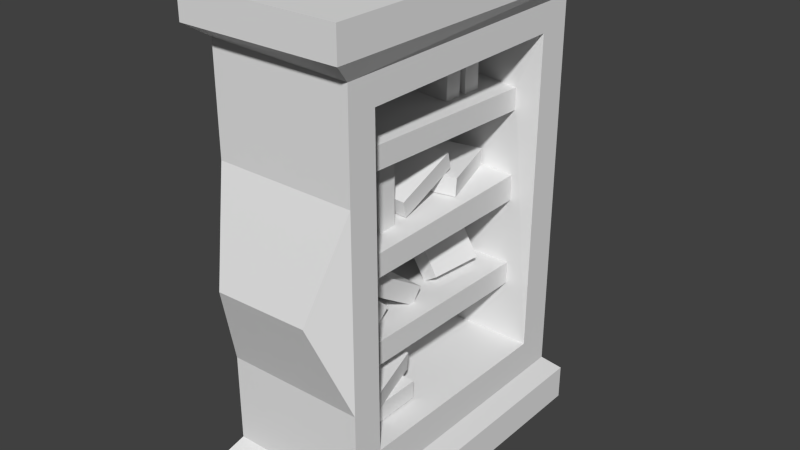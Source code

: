 # Source: bookcasewbooks.blend  (saved by Blender 2.73.0; exported with 4.5.12 LTS)
import bpy
from mathutils import Matrix  # noqa: F401  (used for matrix-valued properties, if any)

bpy.ops.wm.read_factory_settings(use_empty=True)
scene = bpy.context.scene
scene.name = 'Scene'

# ---- collections
col_collection_1 = bpy.data.collections.new('Collection 1'); scene.collection.children.link(col_collection_1)

# ---- world
world_world = bpy.data.worlds.new('World'); scene.world = world_world
world_world.color = (0.05088, 0.05088, 0.05088)
world_world.use_sun_shadow = False
world_world.sun_shadow_jitter_overblur = 0.0
world_world.cycles.sampling_method = 'MANUAL'
world_world.cycles.sample_map_resolution = 256

# ---- meshes
me_cube_002 = bpy.data.meshes.new('Cube.002')
me_cube_002.from_pydata([(-0.2879, 3.981, -5.881), (-0.2668, 3.965, -5.336), (1.732, 3.986, -5.387), (1.711, 4.002, -5.931), (-0.2798, -3.358, -5.897), (-0.2587, -3.374, -5.352), (1.74, -3.353, -5.403), (1.719, -3.337, -5.948), (-2.787, -9.538, -7.56), (-2.787, 25.16, -7.56), (2.988, 25.16, -7.56), (2.988, -9.538, -7.56), (-2.779, -9.492, 4.4), (-2.779, 25.11, 4.4), (2.98, 25.11, 4.4), (2.98, -9.492, 4.4), (-2.405, 22.86, 3.829), (2.606, 22.86, 3.936), (2.606, -7.246, 3.852), (-2.405, -7.246, 3.991), (-2.405, 22.86, -6.967), (2.606, 22.86, -6.983), (-2.405, -7.246, -7.032), (2.606, -7.246, -7.001), (-2.787, -9.538, -8.581), (-2.787, 25.16, -8.581), (2.988, 25.16, -8.581), (2.988, -9.538, -8.581), (-2.779, -9.492, 5.292), (-2.779, 25.11, 5.292), (2.98, 25.11, 5.292), (2.98, -9.492, 5.292), (-1.421, 19.12, -6.01), (-1.421, -3.986, -5.973), (-1.421, -4.157, 1.916), (-1.421, -4.14, 1.137), (2.606, -4.182, 3.074), (2.606, 19.33, 3.139), (2.606, 19.12, -6.01), (-1.421, 19.33, 3.139), (-1.421, -4.182, 3.074), (2.606, -3.986, -5.973), (1.723, -4.03, 1.745), (1.723, -4.03, 1.116), (-1.421, -4.096, -0.9107), (-1.421, -4.079, -1.69), (1.723, -4.03, -1.077), (1.723, -4.03, -1.717), (-1.421, -4.044, -3.562), (1.723, -4.03, -3.495), (-1.421, -4.025, -4.413), (1.723, -4.03, -4.186), (-1.421, 19.17, -3.639), (1.723, 19.16, -3.603), (-1.421, 19.16, -4.339), (1.723, 19.16, -4.254), (-1.421, 19.24, -0.7997), (-1.421, 19.22, -1.716), (1.723, 19.16, -0.9242), (1.723, 19.16, -1.671), (-1.421, 19.3, 1.804), (-1.421, 19.29, 1.051), (1.723, 19.16, 1.56), (1.723, 19.16, 0.9379), (-2.405, -7.246, -4.511), (-2.405, -7.246, -1.943), (-2.405, -7.246, 0.9982), (2.606, -7.246, 0.9749), (2.606, -7.246, -1.882), (2.606, -7.246, -4.461), (2.606, 22.86, 0.9826), (2.606, 22.86, -1.72), (2.606, 22.86, -4.161), (-2.405, 22.86, 0.9736), (-2.405, 22.86, -1.663), (-2.405, 22.86, -4.306), (-1.611, -10.66, -1.91), (1.782, -10.66, -1.85), (1.816, 26.17, -1.845), (-1.479, 26.17, -1.788), (-1.0, -1.0, -1.0), (-1.0, 1.0, -1.0), (1.0, 1.0, -1.0), (1.0, -1.0, -1.0), (-1.0, -1.0, 1.0), (-1.0, 1.0, 1.0), (1.0, 1.0, 1.0), (1.0, -1.0, 1.0), (-1.0, 1.797, -1.0), (-1.0, 3.797, -1.0), (1.0, 3.797, -1.0), (1.0, 1.797, -1.0), (-1.0, 1.797, 1.0), (-1.0, 3.797, 1.0), (1.0, 3.797, 1.0), (1.0, 1.797, 1.0), (-1.347, 16.85, -0.7912), (-1.302, 16.85, -0.2475), (0.5993, 18.66, -0.3496), (0.5551, 18.65, -0.8934), (-0.5993, 9.856, -0.8287), (-0.5551, 9.859, -0.2849), (1.347, 11.66, -0.387), (1.302, 11.66, -0.9308), (-0.9076, 4.332, -0.2811), (-0.991, 5.018, -0.7885), (0.9924, 5.466, -0.9576), (1.076, 4.78, -0.4501), (-0.9924, 11.2, 0.4179), (-1.076, 11.89, -0.08956), (0.9076, 12.34, -0.2586), (0.991, 11.65, 0.2489), (-0.9769, 1.472, -3.567), (-0.9636, 2.849, -3.171), (1.035, 2.666, -3.168), (1.022, 1.289, -3.563), (-1.035, -3.848, -2.19), (-1.022, -2.471, -1.794), (0.9769, -2.655, -1.791), (0.9636, -4.031, -2.186), (-1.025, 6.669, -3.564), (-0.9909, 7.737, -3.104), (1.007, 7.614, -3.179), (0.9726, 6.546, -3.639), (-1.007, 0.4663, -2.494), (-0.9726, 1.535, -2.035), (1.025, 1.412, -2.11), (0.9909, 0.3433, -2.57), (0.4988, 16.7, -3.611), (1.057, 16.53, -3.31), (0.8603, 10.61, -3.324), (0.3025, 10.79, -3.625), (-0.8603, 17.04, -1.943), (-0.3025, 16.87, -1.642), (-0.4988, 10.95, -1.657), (-1.057, 11.13, -1.958), (-0.7357, 3.255, -5.274), (-0.6914, 3.257, -4.73), (1.21, 5.06, -4.832), (1.166, 5.057, -5.376), (0.01162, -3.74, -5.311), (0.05586, -3.737, -4.767), (1.958, -1.934, -4.869), (1.913, -1.937, -5.413), (-0.9998, -4.039, -0.9785), (-1.016, -2.041, -0.9981), (0.9836, -1.901, -1.01), (0.9996, -3.899, -0.9905), (-0.9836, -3.774, 1.02), (-0.9996, -1.776, 1.001), (0.9998, -1.636, 0.9885), (1.016, -3.634, 1.008), (-1.0, 13.95, 1.168), (-1.0, 15.95, 1.168), (1.0, 15.95, 1.168), (1.0, 13.95, 1.168), (-1.0, 13.95, 3.168), (-1.0, 15.95, 3.168), (1.0, 15.95, 3.168), (1.0, 13.95, 3.168), (-0.9998, 10.91, 1.189), (-1.016, 12.91, 1.17), (0.9836, 13.05, 1.158), (0.9996, 11.05, 1.177), (-0.9836, 11.18, 3.188), (-0.9996, 13.18, 3.168), (0.9998, 13.32, 3.156), (1.016, 11.32, 3.176)], [], [(4, 5, 1, 0), (5, 6, 2, 1), (6, 7, 3, 2), (7, 4, 0, 3), (0, 1, 2, 3), (7, 6, 5, 4), (22, 20, 9, 8), (20, 21, 10, 9), (21, 23, 11, 10), (23, 22, 8, 11), (11, 8, 24, 27), (12, 15, 31, 28), (14, 15, 18, 17), (15, 12, 19, 18), (12, 13, 16, 19), (13, 14, 17, 16), (43, 35, 61, 63), (19, 16, 73, 74, 75, 20, 22, 64, 65, 66), (71, 72, 78, 70), (24, 25, 26, 27), (10, 11, 27, 26), (9, 10, 26, 25), (8, 9, 25, 24), (31, 30, 29, 28), (15, 14, 30, 31), (14, 13, 29, 30), (13, 12, 28, 29), (23, 41, 36, 18, 67, 68, 69), (23, 21, 38, 41), (41, 38, 32, 33), (40, 34, 35, 44, 45, 48, 50, 33, 32, 54, 52, 57, 56, 61, 60, 39), (37, 36, 40, 39), (36, 42, 34, 40), (43, 46, 44, 35), (51, 41, 33, 50), (47, 45, 57, 59), (47, 49, 48, 45), (51, 50, 54, 55), (58, 63, 61, 56), (49, 51, 55, 53), (48, 49, 53, 52), (38, 55, 54, 32), (44, 46, 58, 56), (46, 47, 59, 58), (53, 59, 57, 52), (34, 42, 62, 60), (42, 43, 63, 62), (60, 62, 37, 39), (21, 72, 71, 70, 17, 37, 38), (18, 36, 37, 17), (51, 49, 47, 46, 43, 42, 36, 41), (53, 55, 38, 37, 62, 63, 58, 59), (18, 19, 66, 67), (69, 64, 22, 23), (16, 17, 70, 73), (75, 72, 21, 20), (74, 73, 79, 75), (67, 66, 76, 77), (76, 64, 69, 77), (65, 64, 76, 66), (68, 67, 77, 69), (78, 79, 73, 70), (72, 75, 79, 78), (84, 85, 81, 80), (85, 86, 82, 81), (86, 87, 83, 82), (87, 84, 80, 83), (80, 81, 82, 83), (87, 86, 85, 84), (92, 93, 89, 88), (93, 94, 90, 89), (94, 95, 91, 90), (95, 92, 88, 91), (88, 89, 90, 91), (95, 94, 93, 92), (100, 101, 97, 96), (101, 102, 98, 97), (102, 103, 99, 98), (103, 100, 96, 99), (96, 97, 98, 99), (103, 102, 101, 100), (108, 109, 105, 104), (109, 110, 106, 105), (110, 111, 107, 106), (111, 108, 104, 107), (104, 105, 106, 107), (111, 110, 109, 108), (116, 117, 113, 112), (117, 118, 114, 113), (118, 119, 115, 114), (119, 116, 112, 115), (112, 113, 114, 115), (119, 118, 117, 116), (124, 125, 121, 120), (125, 126, 122, 121), (126, 127, 123, 122), (127, 124, 120, 123), (120, 121, 122, 123), (127, 126, 125, 124), (132, 133, 129, 128), (133, 134, 130, 129), (134, 135, 131, 130), (135, 132, 128, 131), (128, 129, 130, 131), (135, 134, 133, 132), (140, 141, 137, 136), (141, 142, 138, 137), (142, 143, 139, 138), (143, 140, 136, 139), (136, 137, 138, 139), (143, 142, 141, 140), (148, 149, 145, 144), (149, 150, 146, 145), (150, 151, 147, 146), (151, 148, 144, 147), (144, 145, 146, 147), (151, 150, 149, 148), (156, 157, 153, 152), (157, 158, 154, 153), (158, 159, 155, 154), (159, 156, 152, 155), (152, 153, 154, 155), (159, 158, 157, 156), (164, 165, 161, 160), (165, 166, 162, 161), (166, 167, 163, 162), (167, 164, 160, 163), (160, 161, 162, 163), (167, 166, 165, 164)])
_uv = me_cube_002.uv_layers.new(name='UVMap')
_uv.uv.foreach_set('vector', [0.9746, 0.9932, 0.9775, 0.9932, 0.9775, 0.9961, 0.9746, 0.9961, 0.9883, 0.9971, 0.9785, 0.9971, 0.9785, 0.9854, 0.9883, 0.9854, 0.9775, 0.9971, 0.9746, 0.9971, 0.9746, 0.9854, 0.9775, 0.9854, 0.9883, 0.9971, 0.9785, 0.9971, 0.9785, 0.9854, 0.9883, 0.9854, 0.9746, 0.9941, 0.9775, 0.9941, 0.9775, 0.9964, 0.9746, 0.9964, 0.9746, 0.9929, 0.9775, 0.9929, 0.9775, 0.9951, 0.9746, 0.9951, 0.08903, 0.9579, 0.1667, 0.958, 0.171, 0.9658, 0.08169, 0.9657, 0.1103, 0.9493, 0.1424, 0.9493, 0.1449, 0.9538, 0.1078, 0.9538, 0.1667, 0.8558, 0.08911, 0.8557, 0.08169, 0.848, 0.171, 0.848, 0.1424, 0.8677, 0.1103, 0.8676, 0.1079, 0.8599, 0.1449, 0.8599, 0.3681, 0.8925, 0.3019, 0.8925, 0.3019, 0.8849, 0.3681, 0.8849, 0.3709, 0.8171, 0.3146, 0.8171, 0.3146, 0.8139, 0.3709, 0.8139, 0.05197, 0.8603, 0.1827, 0.8602, 0.1722, 0.8639, 0.0588, 0.864, 0.08913, 0.8231, 0.1454, 0.8231, 0.1418, 0.833, 0.09278, 0.8335, 0.1827, 0.9165, 0.05197, 0.9166, 0.05841, 0.9129, 0.1727, 0.9129, 0.1455, 0.9538, 0.08922, 0.9538, 0.09286, 0.9469, 0.1418, 0.9473, 0.1094, 0.9151, 0.1094, 0.8771, 0.1651, 0.8771, 0.1651, 0.9151, 0.3402, 0.8957, 0.2951, 0.8946, 0.2951, 0.8751, 0.2951, 0.8571, 0.2951, 0.8391, 0.2951, 0.8209, 0.3402, 0.8205, 0.3402, 0.8377, 0.3402, 0.8552, 0.3402, 0.8714, 0.1205, 0.8945, 0.1205, 0.9187, 0.1143, 0.8957, 0.1205, 0.8677, 0.3296, 0.847, 0.3733, 0.847, 0.3733, 0.884, 0.3296, 0.884, 0.3019, 0.8773, 0.3681, 0.8773, 0.3681, 0.8849, 0.3019, 0.8849, 0.3019, 0.8925, 0.3681, 0.8925, 0.3681, 0.9001, 0.3019, 0.9001, 0.3019, 0.9001, 0.3681, 0.9001, 0.3681, 0.9077, 0.3019, 0.9077, 0.4057, 0.8736, 0.3613, 0.8736, 0.3613, 0.8437, 0.4057, 0.8437, 0.3706, 0.9552, 0.3143, 0.9552, 0.3143, 0.9474, 0.3706, 0.9474, 0.349, 0.8515, 0.2808, 0.8515, 0.2808, 0.8465, 0.349, 0.8465, 0.349, 0.8565, 0.2808, 0.8565, 0.2808, 0.8515, 0.349, 0.8515, 0.2862, 0.8775, 0.2997, 0.8856, 0.299, 0.9567, 0.2863, 0.9628, 0.2862, 0.9357, 0.2862, 0.9178, 0.2862, 0.8975, 0.2862, 0.8775, 0.4114, 0.8775, 0.3958, 0.8852, 0.2997, 0.8856, 0.3424, 0.8925, 0.3906, 0.8925, 0.3906, 0.9188, 0.3424, 0.9188, 0.2912, 0.9449, 0.2912, 0.9364, 0.2912, 0.9307, 0.2913, 0.9158, 0.2913, 0.9102, 0.2913, 0.8965, 0.2913, 0.8903, 0.2914, 0.8789, 0.3323, 0.8782, 0.3324, 0.8904, 0.3325, 0.8955, 0.3326, 0.9095, 0.3327, 0.9162, 0.3328, 0.9296, 0.3328, 0.9351, 0.3329, 0.9449, 0.3758, 0.8782, 0.3758, 0.9594, 0.3329, 0.9594, 0.3329, 0.8782, 0.3033, 0.9343, 0.3172, 0.925, 0.3667, 0.9262, 0.3667, 0.9343, 0.3172, 0.9206, 0.3172, 0.9053, 0.3667, 0.9064, 0.3667, 0.9208, 0.3172, 0.8835, 0.3033, 0.871, 0.3667, 0.871, 0.3667, 0.8819, 0.1753, 0.8845, 0.1753, 0.9218, 0.1163, 0.9218, 0.1163, 0.8845, 0.3172, 0.9008, 0.3172, 0.8883, 0.3667, 0.8878, 0.3667, 0.901, 0.1231, 0.8816, 0.1231, 0.8438, 0.1558, 0.8438, 0.1558, 0.8816, 0.3379, 0.8736, 0.3379, 0.8632, 0.3781, 0.8625, 0.3781, 0.8729, 0.03448, 0.9097, 0.03462, 0.9034, 0.1458, 0.9038, 0.1458, 0.9097, 0.09034, 0.8816, 0.09033, 0.8438, 0.1231, 0.8438, 0.1231, 0.8816, 0.3266, 0.9022, 0.3379, 0.8923, 0.3781, 0.8928, 0.3781, 0.9022, 0.05729, 0.9218, 0.05729, 0.8845, 0.1163, 0.8845, 0.1163, 0.9218, 0.1647, 0.9372, 0.1647, 0.9422, 0.07207, 0.9427, 0.07195, 0.9368, 0.3379, 0.8887, 0.3379, 0.8778, 0.3781, 0.8781, 0.3781, 0.8889, 0.05363, 0.9151, 0.05365, 0.8771, 0.1094, 0.8771, 0.1094, 0.9151, 0.07663, 0.9504, 0.07674, 0.9465, 0.1452, 0.9465, 0.1451, 0.9504, 0.3781, 0.8583, 0.3379, 0.8597, 0.3266, 0.8508, 0.3781, 0.8508, 0.4114, 0.8775, 0.4114, 0.8997, 0.4115, 0.9189, 0.4115, 0.9401, 0.4115, 0.9633, 0.3968, 0.9571, 0.3958, 0.8852, 0.2863, 0.9628, 0.299, 0.9567, 0.3968, 0.9571, 0.4115, 0.9633, 0.3172, 0.8835, 0.3172, 0.8883, 0.3172, 0.9008, 0.3172, 0.9053, 0.3172, 0.9206, 0.3172, 0.925, 0.3033, 0.9343, 0.3033, 0.871, 0.3379, 0.8887, 0.3379, 0.8923, 0.3266, 0.9022, 0.3266, 0.8508, 0.3379, 0.8597, 0.3379, 0.8632, 0.3379, 0.8736, 0.3379, 0.8778, 0.2951, 0.8967, 0.3402, 0.8957, 0.3402, 0.9201, 0.2951, 0.9203, 0.2951, 0.9535, 0.3402, 0.9538, 0.3402, 0.971, 0.2951, 0.9708, 0.3402, 0.8972, 0.3853, 0.8965, 0.3853, 0.9166, 0.3402, 0.9167, 0.3402, 0.9527, 0.3853, 0.9517, 0.3853, 0.971, 0.3402, 0.9709, 0.08301, 0.8939, 0.08301, 0.92, 0.06599, 0.8927, 0.08301, 0.8677, 0.1565, 0.9173, 0.06033, 0.9173, 0.07561, 0.8847, 0.1407, 0.8854, 0.07564, 0.9175, 0.05984, 0.9429, 0.156, 0.9429, 0.1408, 0.9173, 0.1143, 0.8969, 0.1143, 0.9223, 0.09883, 0.8965, 0.1143, 0.8677, 0.09883, 0.8933, 0.09883, 0.9216, 0.08301, 0.8936, 0.09883, 0.8677, 0.07549, 0.8699, 0.1387, 0.8704, 0.156, 0.8974, 0.05979, 0.8974, 0.06033, 0.8424, 0.1565, 0.8413, 0.1387, 0.8704, 0.07549, 0.8699, 0.9746, 0.9805, 0.9775, 0.9805, 0.9775, 0.9834, 0.9746, 0.9834, 0.9883, 0.9844, 0.9785, 0.9844, 0.9785, 0.9727, 0.9883, 0.9727, 0.9775, 0.9844, 0.9746, 0.9844, 0.9746, 0.9727, 0.9775, 0.9727, 0.9883, 0.9844, 0.9785, 0.9844, 0.9785, 0.9727, 0.9883, 0.9727, 0.9746, 0.9814, 0.9775, 0.9814, 0.9775, 0.9837, 0.9746, 0.9837, 0.9746, 0.9802, 0.9775, 0.9802, 0.9775, 0.9824, 0.9746, 0.9824, 0.9746, 0.9678, 0.9775, 0.9678, 0.9775, 0.9707, 0.9746, 0.9707, 0.9883, 0.9717, 0.9785, 0.9717, 0.9785, 0.96, 0.9883, 0.96, 0.9775, 0.9717, 0.9746, 0.9717, 0.9746, 0.96, 0.9775, 0.96, 0.9883, 0.9717, 0.9785, 0.9717, 0.9785, 0.96, 0.9883, 0.96, 0.9746, 0.9687, 0.9775, 0.9687, 0.9775, 0.971, 0.9746, 0.971, 0.9746, 0.9675, 0.9775, 0.9675, 0.9775, 0.9697, 0.9746, 0.9697, 0.9746, 0.9805, 0.9775, 0.9805, 0.9775, 0.9834, 0.9746, 0.9834, 0.9883, 0.9844, 0.9785, 0.9844, 0.9785, 0.9727, 0.9883, 0.9727, 0.9775, 0.9844, 0.9746, 0.9844, 0.9746, 0.9727, 0.9775, 0.9727, 0.9883, 0.9844, 0.9785, 0.9844, 0.9785, 0.9727, 0.9883, 0.9727, 0.9746, 0.9814, 0.9775, 0.9814, 0.9775, 0.9837, 0.9746, 0.9837, 0.9746, 0.9802, 0.9775, 0.9802, 0.9775, 0.9824, 0.9746, 0.9824, 0.9746, 0.9932, 0.9775, 0.9932, 0.9775, 0.9961, 0.9746, 0.9961, 0.9883, 0.9971, 0.9785, 0.9971, 0.9785, 0.9854, 0.9883, 0.9854, 0.9775, 0.9971, 0.9746, 0.9971, 0.9746, 0.9854, 0.9775, 0.9854, 0.9883, 0.9971, 0.9785, 0.9971, 0.9785, 0.9854, 0.9883, 0.9854, 0.9746, 0.9941, 0.9775, 0.9941, 0.9775, 0.9964, 0.9746, 0.9964, 0.9746, 0.9929, 0.9775, 0.9929, 0.9775, 0.9951, 0.9746, 0.9951, 0.9746, 0.9678, 0.9775, 0.9678, 0.9775, 0.9707, 0.9746, 0.9707, 0.9883, 0.9717, 0.9785, 0.9717, 0.9785, 0.96, 0.9883, 0.96, 0.9775, 0.9717, 0.9746, 0.9717, 0.9746, 0.96, 0.9775, 0.96, 0.9883, 0.9717, 0.9785, 0.9717, 0.9785, 0.96, 0.9883, 0.96, 0.9746, 0.9687, 0.9775, 0.9687, 0.9775, 0.971, 0.9746, 0.971, 0.9746, 0.9675, 0.9775, 0.9675, 0.9775, 0.9697, 0.9746, 0.9697, 0.9746, 0.9805, 0.9775, 0.9805, 0.9775, 0.9834, 0.9746, 0.9834, 0.9883, 0.9844, 0.9785, 0.9844, 0.9785, 0.9727, 0.9883, 0.9727, 0.9775, 0.9844, 0.9746, 0.9844, 0.9746, 0.9727, 0.9775, 0.9727, 0.9883, 0.9844, 0.9785, 0.9844, 0.9785, 0.9727, 0.9883, 0.9727, 0.9746, 0.9814, 0.9775, 0.9814, 0.9775, 0.9837, 0.9746, 0.9837, 0.9746, 0.9802, 0.9775, 0.9802, 0.9775, 0.9824, 0.9746, 0.9824, 0.9746, 0.9805, 0.9775, 0.9805, 0.9775, 0.9834, 0.9746, 0.9834, 0.9883, 0.9844, 0.9785, 0.9844, 0.9785, 0.9727, 0.9883, 0.9727, 0.9775, 0.9844, 0.9746, 0.9844, 0.9746, 0.9727, 0.9775, 0.9727, 0.9883, 0.9844, 0.9785, 0.9844, 0.9785, 0.9727, 0.9883, 0.9727, 0.9746, 0.9814, 0.9775, 0.9814, 0.9775, 0.9837, 0.9746, 0.9837, 0.9746, 0.9802, 0.9775, 0.9802, 0.9775, 0.9824, 0.9746, 0.9824, 0.9746, 0.9805, 0.9775, 0.9805, 0.9775, 0.9834, 0.9746, 0.9834, 0.9883, 0.9844, 0.9785, 0.9844, 0.9785, 0.9727, 0.9883, 0.9727, 0.9775, 0.9844, 0.9746, 0.9844, 0.9746, 0.9727, 0.9775, 0.9727, 0.9883, 0.9844, 0.9785, 0.9844, 0.9785, 0.9727, 0.9883, 0.9727, 0.9746, 0.9814, 0.9775, 0.9814, 0.9775, 0.9837, 0.9746, 0.9837, 0.9746, 0.9802, 0.9775, 0.9802, 0.9775, 0.9824, 0.9746, 0.9824, 0.9746, 0.9932, 0.9775, 0.9932, 0.9775, 0.9961, 0.9746, 0.9961, 0.9883, 0.9971, 0.9785, 0.9971, 0.9785, 0.9854, 0.9883, 0.9854, 0.9775, 0.9971, 0.9746, 0.9971, 0.9746, 0.9854, 0.9775, 0.9854, 0.9883, 0.9971, 0.9785, 0.9971, 0.9785, 0.9854, 0.9883, 0.9854, 0.9746, 0.9941, 0.9775, 0.9941, 0.9775, 0.9964, 0.9746, 0.9964, 0.9746, 0.9929, 0.9775, 0.9929, 0.9775, 0.9951, 0.9746, 0.9951, 0.9746, 0.9805, 0.9775, 0.9805, 0.9775, 0.9834, 0.9746, 0.9834, 0.9883, 0.9844, 0.9785, 0.9844, 0.9785, 0.9727, 0.9883, 0.9727, 0.9775, 0.9844, 0.9746, 0.9844, 0.9746, 0.9727, 0.9775, 0.9727, 0.9883, 0.9844, 0.9785, 0.9844, 0.9785, 0.9727, 0.9883, 0.9727, 0.9746, 0.9814, 0.9775, 0.9814, 0.9775, 0.9837, 0.9746, 0.9837, 0.9746, 0.9802, 0.9775, 0.9802, 0.9775, 0.9824, 0.9746, 0.9824, 0.9746, 0.9932, 0.9775, 0.9932, 0.9775, 0.9961, 0.9746, 0.9961, 0.9883, 0.9971, 0.9785, 0.9971, 0.9785, 0.9854, 0.9883, 0.9854, 0.9775, 0.9971, 0.9746, 0.9971, 0.9746, 0.9854, 0.9775, 0.9854, 0.9883, 0.9971, 0.9785, 0.9971, 0.9785, 0.9854, 0.9883, 0.9854, 0.9746, 0.9941, 0.9775, 0.9941, 0.9775, 0.9964, 0.9746, 0.9964, 0.9746, 0.9929, 0.9775, 0.9929, 0.9775, 0.9951, 0.9746, 0.9951])
me_cube_002.use_remesh_preserve_volume = False
me_cube_002.use_remesh_preserve_attributes = False
me_cube_002.use_mirror_vertex_groups = False
me_cube_002.update()

# ---- objects
ob_cube_002 = bpy.data.objects.new('Cube.002', me_cube_002)

# ---- transforms, parenting, visibility, modifiers, constraints
ob_cube_002.location = (0.01212, -0.4675, 2.041)
ob_cube_002.scale = (0.1975, 0.06642, 0.2438)
ob_cube_002.lineart.crease_threshold = 0.0

# ---- collection membership
col_collection_1.objects.link(ob_cube_002)

# ---- scene / render settings (as saved in the file)
scene.frame_start = 1; scene.frame_end = 250; scene.frame_set(127)
scene.render.engine = 'BLENDER_EEVEE_NEXT'
scene.render.resolution_percentage = 50
scene.render.dither_intensity = 0.0
scene.cycles.use_denoising = False
scene.cycles.samples = 10
scene.cycles.sampling_pattern = 'TABULATED_SOBOL'
scene.cycles.light_sampling_threshold = 0.0
scene.cycles.use_adaptive_sampling = False
scene.cycles.use_light_tree = False
scene.cycles.blur_glossy = 0.0
scene.cycles.pixel_filter_type = 'GAUSSIAN'
scene.cycles.sample_clamp_indirect = 0.0
scene.view_settings.view_transform = 'Standard'
bpy.context.view_layer.update()

# ---- added for rendering (the .blend has no active camera and no usable light): camera, sun
cam_auto = bpy.data.cameras.new('AutoCamera')
cam_auto.lens = 50.0
cam_auto.sensor_width = 36.0
cam_auto.clip_end = 1000.0
ob_auto_camera = bpy.data.objects.new('AutoCamera', cam_auto)
scene.collection.objects.link(ob_auto_camera)
ob_auto_camera.location = (4.03557, -4.75659, 4.84327)
ob_auto_camera.rotation_euler = (1.09748, -7.21219e-08, 0.694738)
scene.camera = ob_auto_camera
light_auto_sun = bpy.data.lights.new('AutoSun', 'SUN')
light_auto_sun.energy = 3.0
light_auto_sun.angle = 0.0523599
ob_auto_sun = bpy.data.objects.new('AutoSun', light_auto_sun)
scene.collection.objects.link(ob_auto_sun)
ob_auto_sun.rotation_euler = (0.872665, 0.174533, 0.523599)
bpy.context.view_layer.update()
